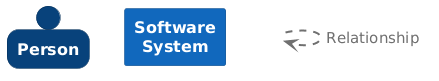

The diagram above was rendered by PlantUML. Its source (embedded in the PNG):
@startuml
set separator none

skinparam {
  shadowing false
  arrowFontSize 15
  defaultTextAlignment center
  wrapWidth 100
  maxMessageSize 100
}
hide stereotype

skinparam rectangle<<_transparent>> {
  BorderColor transparent
  BackgroundColor transparent
  FontColor transparent
}

skinparam person<<1>> {
  BackgroundColor #08427b
  FontColor #ffffff
  BorderColor #052e56
}
person "==Person" <<1>>

skinparam rectangle<<2>> {
  BackgroundColor #1168bd
  FontColor #ffffff
  BorderColor #0b4884
}
rectangle "==Software System" <<2>>

rectangle "." <<_transparent>> as 3
3 .[#707070,thickness=2].> 3 : "<color:#707070>Relationship"


@enduml